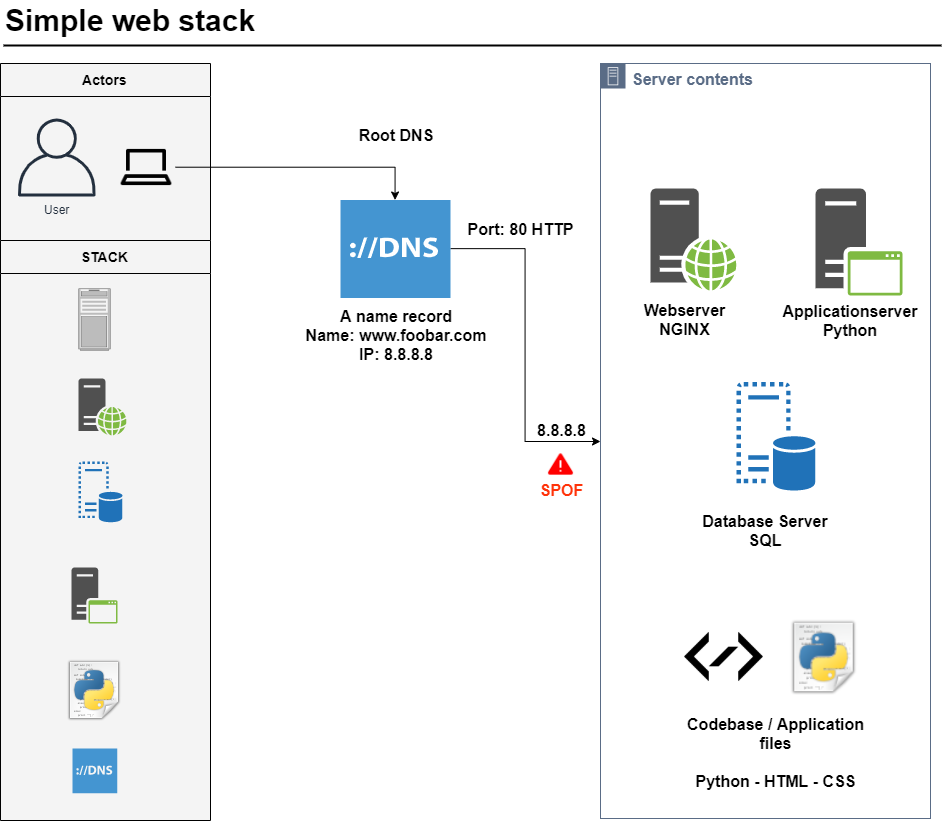

The diagram above was exported from draw.io. Its source (the exported page's mxGraphModel, read from the mxfile embedded in the PNG):
<mxGraphModel dx="2214" dy="1247" grid="1" gridSize="10" guides="1" tooltips="1" connect="1" arrows="1" fold="1" page="1" pageScale="1" pageWidth="500" pageHeight="1000" math="0" shadow="0">
  <root>
    <mxCell id="0" />
    <mxCell id="1" parent="0" />
    <mxCell id="jZVaUwOg5UY3L9NAnvdq-119" value="" style="edgeStyle=elbowEdgeStyle;rounded=0;orthogonalLoop=1;jettySize=auto;html=1;endArrow=open;endFill=0;strokeColor=#545B64;strokeWidth=2;fontSize=14;" parent="1" source="jZVaUwOg5UY3L9NAnvdq-78" edge="1">
      <mxGeometry relative="1" as="geometry">
        <Array as="points">
          <mxPoint x="1170" y="232" />
        </Array>
        <mxPoint x="1210.4999999999995" y="186.5" as="targetPoint" />
      </mxGeometry>
    </mxCell>
    <mxCell id="-QjtrjUzRDEMRZ5MF8oH-47" value="Simple web stack" style="text;html=1;resizable=0;points=[];autosize=1;align=left;verticalAlign=top;spacingTop=-4;fontSize=30;fontStyle=1;labelBackgroundColor=none;" parent="1" vertex="1">
      <mxGeometry x="33" y="62" width="270" height="40" as="geometry" />
    </mxCell>
    <mxCell id="SCVMTBWpLvtzJIhz15lM-1" value="" style="line;strokeWidth=2;html=1;fontSize=14;labelBackgroundColor=none;" parent="1" vertex="1">
      <mxGeometry x="33" y="102" width="938" height="10" as="geometry" />
    </mxCell>
    <mxCell id="jZVaUwOg5UY3L9NAnvdq-59" value="Actors" style="swimlane;fontSize=14;align=center;swimlaneFillColor=#f4f4f4;fillColor=#f4f4f4;collapsible=0;startSize=33;" parent="1" vertex="1">
      <mxGeometry x="30" y="125" width="210" height="177" as="geometry" />
    </mxCell>
    <mxCell id="jZVaUwOg5UY3L9NAnvdq-60" value="User" style="outlineConnect=0;fontColor=#232F3E;gradientColor=none;fillColor=#232F3E;strokeColor=none;dashed=0;verticalLabelPosition=bottom;verticalAlign=top;align=center;html=1;fontSize=12;fontStyle=0;aspect=fixed;pointerEvents=1;shape=mxgraph.aws4.user;labelBackgroundColor=none;" parent="jZVaUwOg5UY3L9NAnvdq-59" vertex="1">
      <mxGeometry x="17.5" y="55" width="78" height="78" as="geometry" />
    </mxCell>
    <mxCell id="5ufguoDQsy6NWyhlPUT8-22" value="" style="shape=image;html=1;verticalAlign=top;verticalLabelPosition=bottom;labelBackgroundColor=#ffffff;imageAspect=0;aspect=fixed;image=https://cdn2.iconfinder.com/data/icons/line-hero-essentials/32/Essentials_pc_computer_laptop-128.png;fillColor=none;" vertex="1" parent="jZVaUwOg5UY3L9NAnvdq-59">
      <mxGeometry x="117" y="75" width="58" height="58" as="geometry" />
    </mxCell>
    <mxCell id="jZVaUwOg5UY3L9NAnvdq-62" value="STACK" style="swimlane;fontSize=14;align=center;swimlaneFillColor=#f4f4f4;fillColor=#f4f4f4;collapsible=0;startSize=33;" parent="1" vertex="1">
      <mxGeometry x="30" y="302" width="210" height="580" as="geometry" />
    </mxCell>
    <mxCell id="5ufguoDQsy6NWyhlPUT8-15" value="" style="pointerEvents=1;shadow=0;dashed=0;html=1;strokeColor=none;fillColor=#505050;labelPosition=center;verticalLabelPosition=bottom;verticalAlign=top;outlineConnect=0;align=center;shape=mxgraph.office.servers.web_server_green;labelBackgroundColor=none;" vertex="1" parent="jZVaUwOg5UY3L9NAnvdq-62">
      <mxGeometry x="78" y="138" width="48" height="57" as="geometry" />
    </mxCell>
    <mxCell id="5ufguoDQsy6NWyhlPUT8-16" value="" style="strokeColor=#666666;html=1;verticalLabelPosition=bottom;labelBackgroundColor=#ffffff;verticalAlign=top;outlineConnect=0;shadow=0;dashed=0;shape=mxgraph.rack.general.server_1;fillColor=none;" vertex="1" parent="jZVaUwOg5UY3L9NAnvdq-62">
      <mxGeometry x="78" y="48" width="32" height="62" as="geometry" />
    </mxCell>
    <mxCell id="5ufguoDQsy6NWyhlPUT8-18" value="" style="pointerEvents=1;shadow=0;dashed=0;html=1;strokeColor=none;labelPosition=center;verticalLabelPosition=bottom;verticalAlign=top;outlineConnect=0;align=center;shape=mxgraph.office.servers.virtual_database_server;fillColor=#2072B8;labelBackgroundColor=none;" vertex="1" parent="jZVaUwOg5UY3L9NAnvdq-62">
      <mxGeometry x="78" y="221" width="44" height="61" as="geometry" />
    </mxCell>
    <mxCell id="5ufguoDQsy6NWyhlPUT8-19" value="" style="shape=image;html=1;verticalAlign=top;verticalLabelPosition=bottom;labelBackgroundColor=#ffffff;imageAspect=0;aspect=fixed;image=https://cdn2.iconfinder.com/data/icons/oxygen/64x64/mimetypes/text-x-python.png;fillColor=none;" vertex="1" parent="jZVaUwOg5UY3L9NAnvdq-62">
      <mxGeometry x="62" y="418" width="64" height="64" as="geometry" />
    </mxCell>
    <mxCell id="5ufguoDQsy6NWyhlPUT8-21" value="" style="pointerEvents=1;shadow=0;dashed=0;html=1;strokeColor=none;fillColor=#505050;labelPosition=center;verticalLabelPosition=bottom;verticalAlign=top;outlineConnect=0;align=center;shape=mxgraph.office.servers.application_server_green;labelBackgroundColor=none;" vertex="1" parent="jZVaUwOg5UY3L9NAnvdq-62">
      <mxGeometry x="71" y="327" width="46" height="56" as="geometry" />
    </mxCell>
    <mxCell id="5ufguoDQsy6NWyhlPUT8-20" value="" style="shadow=0;dashed=0;html=1;strokeColor=none;fillColor=#4495D1;labelPosition=center;verticalLabelPosition=bottom;verticalAlign=top;align=center;outlineConnect=0;shape=mxgraph.veeam.dns;labelBackgroundColor=none;" vertex="1" parent="jZVaUwOg5UY3L9NAnvdq-62">
      <mxGeometry x="72" y="508" width="44.8" height="44.8" as="geometry" />
    </mxCell>
    <mxCell id="5ufguoDQsy6NWyhlPUT8-14" value="&lt;font style=&quot;font-size: 16px&quot;&gt;&lt;b&gt;Server contents&lt;/b&gt;&lt;/font&gt;" style="points=[[0,0],[0.25,0],[0.5,0],[0.75,0],[1,0],[1,0.25],[1,0.5],[1,0.75],[1,1],[0.75,1],[0.5,1],[0.25,1],[0,1],[0,0.75],[0,0.5],[0,0.25]];outlineConnect=0;gradientColor=none;html=1;whiteSpace=wrap;fontSize=12;fontStyle=0;shape=mxgraph.aws4.group;grIcon=mxgraph.aws4.group_on_premise;strokeColor=#5A6C86;fillColor=none;verticalAlign=top;align=left;spacingLeft=30;fontColor=#5A6C86;dashed=0;labelBackgroundColor=none;" vertex="1" parent="1">
      <mxGeometry x="630" y="125" width="330" height="755" as="geometry" />
    </mxCell>
    <mxCell id="5ufguoDQsy6NWyhlPUT8-26" style="edgeStyle=orthogonalEdgeStyle;rounded=0;orthogonalLoop=1;jettySize=auto;html=1;" edge="1" parent="1" source="5ufguoDQsy6NWyhlPUT8-23" target="5ufguoDQsy6NWyhlPUT8-14">
      <mxGeometry relative="1" as="geometry" />
    </mxCell>
    <mxCell id="5ufguoDQsy6NWyhlPUT8-23" value="" style="shadow=0;dashed=0;html=1;strokeColor=none;fillColor=#4495D1;labelPosition=center;verticalLabelPosition=bottom;verticalAlign=top;align=center;outlineConnect=0;shape=mxgraph.veeam.dns;labelBackgroundColor=none;" vertex="1" parent="1">
      <mxGeometry x="370" y="261.5" width="110" height="98" as="geometry" />
    </mxCell>
    <mxCell id="5ufguoDQsy6NWyhlPUT8-24" style="edgeStyle=orthogonalEdgeStyle;rounded=0;orthogonalLoop=1;jettySize=auto;html=1;" edge="1" parent="1" source="5ufguoDQsy6NWyhlPUT8-22" target="5ufguoDQsy6NWyhlPUT8-23">
      <mxGeometry relative="1" as="geometry" />
    </mxCell>
    <mxCell id="5ufguoDQsy6NWyhlPUT8-27" value="" style="pointerEvents=1;shadow=0;dashed=0;html=1;strokeColor=none;fillColor=#505050;labelPosition=center;verticalLabelPosition=bottom;verticalAlign=top;outlineConnect=0;align=center;shape=mxgraph.office.servers.web_server_green;labelBackgroundColor=none;" vertex="1" parent="1">
      <mxGeometry x="680" y="250" width="86" height="102" as="geometry" />
    </mxCell>
    <mxCell id="5ufguoDQsy6NWyhlPUT8-28" value="" style="pointerEvents=1;shadow=0;dashed=0;html=1;strokeColor=none;labelPosition=center;verticalLabelPosition=bottom;verticalAlign=top;outlineConnect=0;align=center;shape=mxgraph.office.servers.virtual_database_server;fillColor=#2072B8;labelBackgroundColor=none;" vertex="1" parent="1">
      <mxGeometry x="766" y="443.5" width="79" height="109" as="geometry" />
    </mxCell>
    <mxCell id="5ufguoDQsy6NWyhlPUT8-29" value="" style="shape=image;html=1;verticalAlign=top;verticalLabelPosition=bottom;labelBackgroundColor=#ffffff;imageAspect=0;aspect=fixed;image=https://cdn2.iconfinder.com/data/icons/oxygen/64x64/mimetypes/text-x-python.png;fillColor=none;" vertex="1" parent="1">
      <mxGeometry x="814.5" y="680" width="78" height="78" as="geometry" />
    </mxCell>
    <mxCell id="5ufguoDQsy6NWyhlPUT8-30" value="" style="pointerEvents=1;shadow=0;dashed=0;html=1;strokeColor=none;fillColor=#505050;labelPosition=center;verticalLabelPosition=bottom;verticalAlign=top;outlineConnect=0;align=center;shape=mxgraph.office.servers.application_server_green;labelBackgroundColor=none;" vertex="1" parent="1">
      <mxGeometry x="845" y="250" width="87" height="107" as="geometry" />
    </mxCell>
    <mxCell id="5ufguoDQsy6NWyhlPUT8-31" value="" style="shape=image;html=1;verticalAlign=top;verticalLabelPosition=bottom;labelBackgroundColor=#ffffff;imageAspect=0;aspect=fixed;image=https://cdn2.iconfinder.com/data/icons/picol-vector/32/source_code-128.png;fillColor=none;" vertex="1" parent="1">
      <mxGeometry x="714" y="679" width="79" height="79" as="geometry" />
    </mxCell>
    <mxCell id="5ufguoDQsy6NWyhlPUT8-32" value="Codebase / Application files&lt;br style=&quot;font-size: 16px&quot;&gt;&lt;br style=&quot;font-size: 16px&quot;&gt;Python - HTML - CSS" style="text;html=1;strokeColor=none;fillColor=none;align=center;verticalAlign=middle;whiteSpace=wrap;rounded=0;labelBackgroundColor=none;direction=south;fontSize=16;fontStyle=1" vertex="1" parent="1">
      <mxGeometry x="690" y="757" width="231" height="95" as="geometry" />
    </mxCell>
    <mxCell id="5ufguoDQsy6NWyhlPUT8-33" value="Database Server&lt;br&gt;SQL" style="text;html=1;strokeColor=none;fillColor=none;align=center;verticalAlign=middle;whiteSpace=wrap;rounded=0;labelBackgroundColor=none;direction=south;fontSize=16;fontStyle=1" vertex="1" parent="1">
      <mxGeometry x="705.5" y="567.5" width="179" height="49" as="geometry" />
    </mxCell>
    <mxCell id="5ufguoDQsy6NWyhlPUT8-34" value="Webserver&lt;br&gt;NGINX" style="text;html=1;strokeColor=none;fillColor=none;align=center;verticalAlign=middle;whiteSpace=wrap;rounded=0;labelBackgroundColor=none;direction=south;fontSize=16;fontStyle=1" vertex="1" parent="1">
      <mxGeometry x="624.5" y="356.5" width="179" height="49" as="geometry" />
    </mxCell>
    <mxCell id="5ufguoDQsy6NWyhlPUT8-35" value="Applicationserver&lt;br&gt;Python" style="text;html=1;strokeColor=none;fillColor=none;align=center;verticalAlign=middle;whiteSpace=wrap;rounded=0;labelBackgroundColor=none;direction=south;fontSize=16;fontStyle=1" vertex="1" parent="1">
      <mxGeometry x="814.5" y="357" width="129" height="49" as="geometry" />
    </mxCell>
    <mxCell id="5ufguoDQsy6NWyhlPUT8-36" value="Port: 80 HTTP" style="text;html=1;strokeColor=none;fillColor=none;align=center;verticalAlign=middle;whiteSpace=wrap;rounded=0;labelBackgroundColor=none;direction=south;fontSize=16;fontStyle=1" vertex="1" parent="1">
      <mxGeometry x="460" y="265.5" width="179" height="49" as="geometry" />
    </mxCell>
    <mxCell id="5ufguoDQsy6NWyhlPUT8-37" value="A name record&lt;br&gt;Name: www.foobar.com&lt;br&gt;IP: 8.8.8.8" style="text;html=1;strokeColor=none;fillColor=none;align=center;verticalAlign=middle;whiteSpace=wrap;rounded=0;labelBackgroundColor=none;direction=south;fontSize=16;fontStyle=1" vertex="1" parent="1">
      <mxGeometry x="322.5" y="359.5" width="205" height="75" as="geometry" />
    </mxCell>
    <mxCell id="5ufguoDQsy6NWyhlPUT8-38" value="Root DNS" style="text;html=1;strokeColor=none;fillColor=none;align=center;verticalAlign=middle;whiteSpace=wrap;rounded=0;labelBackgroundColor=none;direction=south;fontSize=16;fontStyle=1" vertex="1" parent="1">
      <mxGeometry x="335.5" y="172" width="179" height="49" as="geometry" />
    </mxCell>
    <mxCell id="5ufguoDQsy6NWyhlPUT8-39" value="8.8.8.8" style="text;html=1;strokeColor=none;fillColor=none;align=center;verticalAlign=middle;whiteSpace=wrap;rounded=0;labelBackgroundColor=none;direction=south;fontSize=16;fontStyle=1" vertex="1" parent="1">
      <mxGeometry x="501" y="466.5" width="179" height="49" as="geometry" />
    </mxCell>
    <mxCell id="5ufguoDQsy6NWyhlPUT8-40" value="SPOF" style="text;html=1;strokeColor=none;fillColor=none;align=center;verticalAlign=middle;whiteSpace=wrap;rounded=0;labelBackgroundColor=none;direction=south;fontSize=16;fontStyle=1;fontColor=#FF330A;" vertex="1" parent="1">
      <mxGeometry x="560.5" y="527" width="60" height="49" as="geometry" />
    </mxCell>
    <mxCell id="5ufguoDQsy6NWyhlPUT8-41" value="" style="shape=image;html=1;verticalAlign=top;verticalLabelPosition=bottom;labelBackgroundColor=#ffffff;imageAspect=0;aspect=fixed;image=https://cdn2.iconfinder.com/data/icons/freecns-cumulus/32/519791-101_Warning-128.png;fillColor=none;fontSize=16;fontColor=#FF330A;" vertex="1" parent="1">
      <mxGeometry x="575" y="510.5" width="31" height="31" as="geometry" />
    </mxCell>
  </root>
</mxGraphModel>